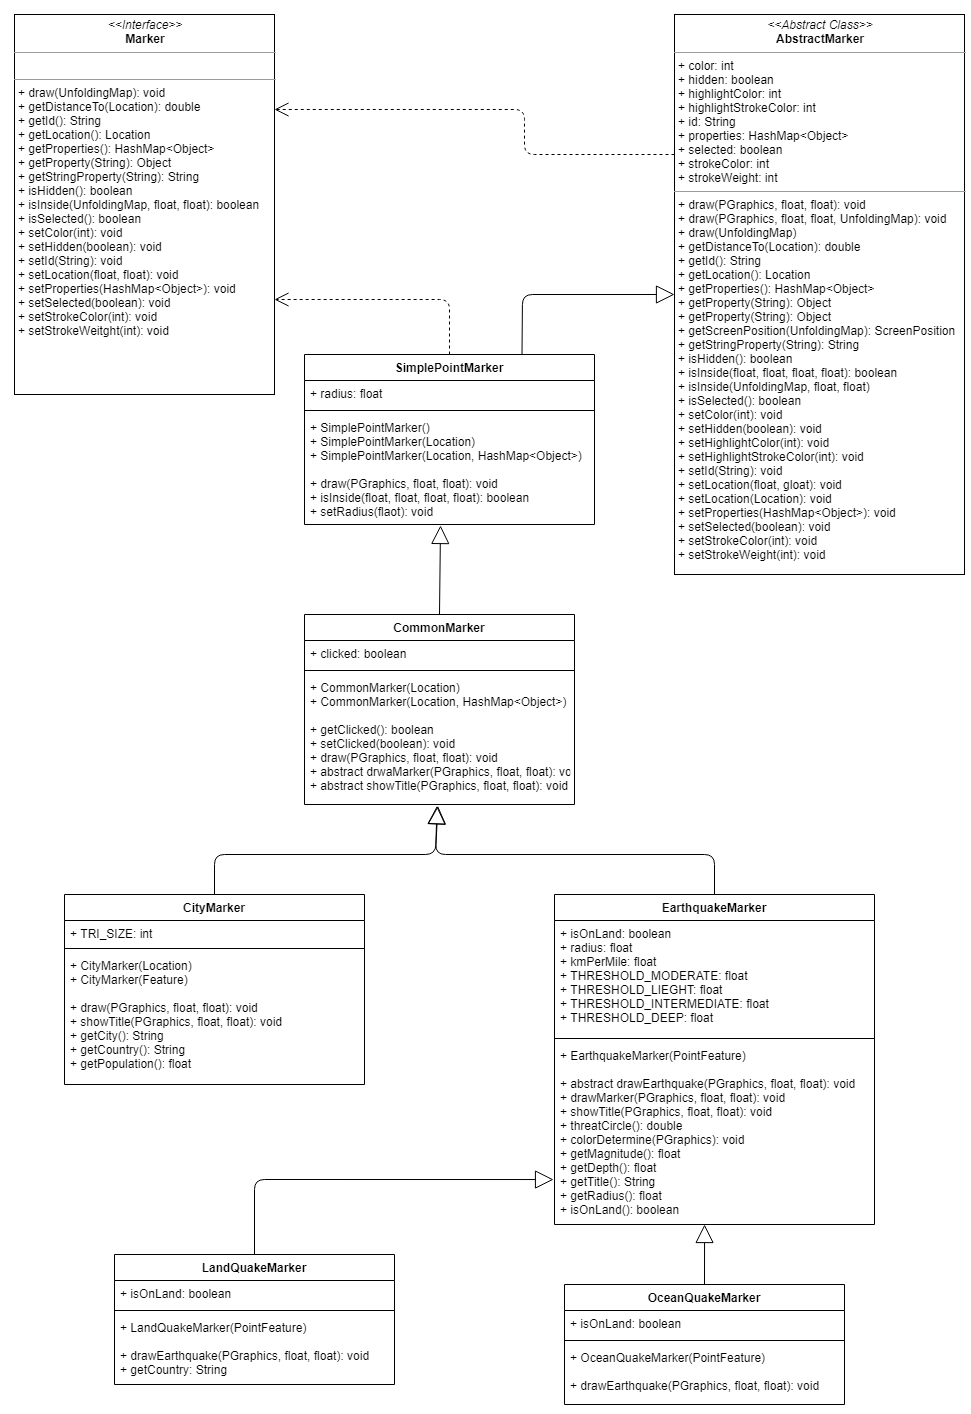

The diagram above was exported from draw.io. Its source (the exported page's mxGraphModel, read from the mxfile embedded in the PNG):
<mxGraphModel dx="2031" dy="1134" grid="1" gridSize="10" guides="1" tooltips="1" connect="1" arrows="1" fold="1" page="1" pageScale="1" pageWidth="850" pageHeight="1100" background="#ffffff" math="0" shadow="0">
  <root>
    <mxCell id="0" />
    <mxCell id="1" parent="0" />
    <mxCell id="5d2195bd80daf111-18" value="&lt;p style=&quot;margin: 0px ; margin-top: 4px ; text-align: center&quot;&gt;&lt;i&gt;&amp;lt;&amp;lt;Interface&amp;gt;&amp;gt;&lt;/i&gt;&lt;br&gt;&lt;b&gt;Marker&lt;/b&gt;&lt;/p&gt;&lt;hr size=&quot;1&quot;&gt;&lt;p style=&quot;margin: 0px ; margin-left: 4px&quot;&gt;&lt;br&gt;&lt;/p&gt;&lt;hr size=&quot;1&quot;&gt;&lt;p style=&quot;margin: 0px ; margin-left: 4px&quot;&gt;+ draw(UnfoldingMap): void&lt;/p&gt;&lt;p style=&quot;margin: 0px ; margin-left: 4px&quot;&gt;+ getDistanceTo(Location): double&lt;br&gt;+ getId(): String&lt;/p&gt;&lt;p style=&quot;margin: 0px ; margin-left: 4px&quot;&gt;+ getLocation(): Location&lt;/p&gt;&lt;p style=&quot;margin: 0px ; margin-left: 4px&quot;&gt;+ getProperties(): HashMap&amp;lt;Object&amp;gt;&lt;/p&gt;&lt;p style=&quot;margin: 0px ; margin-left: 4px&quot;&gt;+ getProperty(String): Object&lt;/p&gt;&lt;p style=&quot;margin: 0px ; margin-left: 4px&quot;&gt;+ getStringProperty(String): String&lt;/p&gt;&lt;p style=&quot;margin: 0px ; margin-left: 4px&quot;&gt;+ isHidden(): boolean&lt;/p&gt;&lt;p style=&quot;margin: 0px ; margin-left: 4px&quot;&gt;+ isInside(UnfoldingMap, float, float): boolean&lt;/p&gt;&lt;p style=&quot;margin: 0px ; margin-left: 4px&quot;&gt;+ isSelected(): boolean&lt;/p&gt;&lt;p style=&quot;margin: 0px ; margin-left: 4px&quot;&gt;+ setColor(int): void&lt;/p&gt;&lt;p style=&quot;margin: 0px ; margin-left: 4px&quot;&gt;+ setHidden(boolean): void&lt;/p&gt;&lt;p style=&quot;margin: 0px ; margin-left: 4px&quot;&gt;+ setId(String): void&lt;/p&gt;&lt;p style=&quot;margin: 0px ; margin-left: 4px&quot;&gt;+ setLocation(float, float): void&lt;/p&gt;&lt;p style=&quot;margin: 0px ; margin-left: 4px&quot;&gt;+ setProperties(HashMap&amp;lt;Object&amp;gt;): void&lt;/p&gt;&lt;p style=&quot;margin: 0px ; margin-left: 4px&quot;&gt;+ setSelected(boolean): void&lt;/p&gt;&lt;p style=&quot;margin: 0px ; margin-left: 4px&quot;&gt;+ setStrokeColor(int): void&lt;/p&gt;&lt;p style=&quot;margin: 0px ; margin-left: 4px&quot;&gt;+ setStrokeWeitght(int): void&lt;/p&gt;&lt;p style=&quot;margin: 0px ; margin-left: 4px&quot;&gt;&lt;br&gt;&lt;/p&gt;" style="verticalAlign=top;align=left;overflow=fill;fontSize=12;fontFamily=Helvetica;html=1;rounded=0;shadow=0;comic=0;labelBackgroundColor=none;strokeWidth=1" parent="1" vertex="1">
      <mxGeometry x="20" y="30" width="260" height="380" as="geometry" />
    </mxCell>
    <mxCell id="5d2195bd80daf111-19" value="&lt;p style=&quot;margin: 0px ; margin-top: 4px ; text-align: center&quot;&gt;&lt;i&gt;&amp;lt;&amp;lt;Abstract Class&amp;gt;&amp;gt;&lt;/i&gt;&lt;br&gt;&lt;b&gt;AbstractMarker&lt;/b&gt;&lt;/p&gt;&lt;hr size=&quot;1&quot;&gt;&lt;p style=&quot;margin: 0px ; margin-left: 4px&quot;&gt;+ color: int&lt;br&gt;+ hidden: boolean&lt;/p&gt;&lt;p style=&quot;margin: 0px ; margin-left: 4px&quot;&gt;+ highlightColor: int&lt;/p&gt;&lt;p style=&quot;margin: 0px ; margin-left: 4px&quot;&gt;+ highlightStrokeColor: int&lt;/p&gt;&lt;p style=&quot;margin: 0px ; margin-left: 4px&quot;&gt;+ id: String&lt;/p&gt;&lt;p style=&quot;margin: 0px ; margin-left: 4px&quot;&gt;+ properties: HashMap&amp;lt;Object&amp;gt;&lt;/p&gt;&lt;p style=&quot;margin: 0px ; margin-left: 4px&quot;&gt;+ selected: boolean&lt;/p&gt;&lt;p style=&quot;margin: 0px ; margin-left: 4px&quot;&gt;+ strokeColor: int&lt;/p&gt;&lt;p style=&quot;margin: 0px ; margin-left: 4px&quot;&gt;+ strokeWeight: int&lt;/p&gt;&lt;hr size=&quot;1&quot;&gt;&lt;p style=&quot;margin: 0px ; margin-left: 4px&quot;&gt;+ draw(PGraphics, float, float): void&lt;/p&gt;&lt;p style=&quot;margin: 0px ; margin-left: 4px&quot;&gt;+ draw(PGraphics, float, float, UnfoldingMap): void&lt;/p&gt;&lt;p style=&quot;margin: 0px ; margin-left: 4px&quot;&gt;+ draw(UnfoldingMap)&lt;/p&gt;&lt;p style=&quot;margin: 0px ; margin-left: 4px&quot;&gt;+ getDistanceTo(Location): double&lt;/p&gt;&lt;p style=&quot;margin: 0px ; margin-left: 4px&quot;&gt;+ getId(): String&lt;/p&gt;&lt;p style=&quot;margin: 0px ; margin-left: 4px&quot;&gt;+ getLocation(): Location&lt;/p&gt;&lt;p style=&quot;margin: 0px ; margin-left: 4px&quot;&gt;+ getProperties(): HashMap&amp;lt;Object&amp;gt;&lt;/p&gt;&lt;p style=&quot;margin: 0px ; margin-left: 4px&quot;&gt;+ getProperty(String): Object&lt;/p&gt;&lt;p style=&quot;margin: 0px ; margin-left: 4px&quot;&gt;+ getProperty(String): Object&lt;/p&gt;&lt;p style=&quot;margin: 0px ; margin-left: 4px&quot;&gt;+ getScreenPosition(UnfoldingMap): ScreenPosition&lt;/p&gt;&lt;p style=&quot;margin: 0px ; margin-left: 4px&quot;&gt;+ getStringProperty(String): String&lt;/p&gt;&lt;p style=&quot;margin: 0px ; margin-left: 4px&quot;&gt;+ isHidden(): boolean&lt;/p&gt;&lt;p style=&quot;margin: 0px ; margin-left: 4px&quot;&gt;+ isInside(float, float, float, float): boolean&lt;/p&gt;&lt;p style=&quot;margin: 0px ; margin-left: 4px&quot;&gt;+ isInside(UnfoldingMap, float, float)&lt;/p&gt;&lt;p style=&quot;margin: 0px ; margin-left: 4px&quot;&gt;+ isSelected(): boolean&lt;/p&gt;&lt;p style=&quot;margin: 0px ; margin-left: 4px&quot;&gt;+ setColor(int): void&lt;/p&gt;&lt;p style=&quot;margin: 0px ; margin-left: 4px&quot;&gt;+ setHidden(boolean): void&lt;/p&gt;&lt;p style=&quot;margin: 0px ; margin-left: 4px&quot;&gt;+ setHighlightColor(int): void&lt;/p&gt;&lt;p style=&quot;margin: 0px ; margin-left: 4px&quot;&gt;+ setHighlightStrokeColor(int): void&lt;/p&gt;&lt;p style=&quot;margin: 0px ; margin-left: 4px&quot;&gt;+ setId(String): void&lt;/p&gt;&lt;p style=&quot;margin: 0px ; margin-left: 4px&quot;&gt;+ setLocation(float, gloat): void&lt;/p&gt;&lt;p style=&quot;margin: 0px ; margin-left: 4px&quot;&gt;+ setLocation(Location): void&lt;/p&gt;&lt;p style=&quot;margin: 0px ; margin-left: 4px&quot;&gt;+ setProperties(HashMap&amp;lt;Object&amp;gt;): void&lt;/p&gt;&lt;p style=&quot;margin: 0px ; margin-left: 4px&quot;&gt;+ setSelected(boolean): void&lt;/p&gt;&lt;p style=&quot;margin: 0px ; margin-left: 4px&quot;&gt;+ setStrokeColor(int): void&lt;/p&gt;&lt;p style=&quot;margin: 0px ; margin-left: 4px&quot;&gt;+ setStrokeWeight(int): void&lt;/p&gt;" style="verticalAlign=top;align=left;overflow=fill;fontSize=12;fontFamily=Helvetica;html=1;rounded=0;shadow=0;comic=0;labelBackgroundColor=none;strokeWidth=1" parent="1" vertex="1">
      <mxGeometry x="680" y="30" width="290" height="560" as="geometry" />
    </mxCell>
    <mxCell id="b1_HDbX2ErPCGK0oibKA-2" value="" style="endArrow=open;endSize=12;dashed=1;html=1;entryX=1;entryY=0.25;entryDx=0;entryDy=0;exitX=0;exitY=0.25;exitDx=0;exitDy=0;" parent="1" source="5d2195bd80daf111-19" target="5d2195bd80daf111-18" edge="1">
      <mxGeometry width="160" relative="1" as="geometry">
        <mxPoint x="690" y="460" as="sourcePoint" />
        <mxPoint x="850" y="460" as="targetPoint" />
        <Array as="points">
          <mxPoint x="530" y="170" />
          <mxPoint x="530" y="125" />
        </Array>
      </mxGeometry>
    </mxCell>
    <mxCell id="b1_HDbX2ErPCGK0oibKA-3" value="SimplePointMarker" style="swimlane;fontStyle=1;align=center;verticalAlign=top;childLayout=stackLayout;horizontal=1;startSize=26;horizontalStack=0;resizeParent=1;resizeParentMax=0;resizeLast=0;collapsible=1;marginBottom=0;" parent="1" vertex="1">
      <mxGeometry x="310" y="370" width="290" height="170" as="geometry" />
    </mxCell>
    <mxCell id="b1_HDbX2ErPCGK0oibKA-4" value="+ radius: float" style="text;strokeColor=none;fillColor=none;align=left;verticalAlign=top;spacingLeft=4;spacingRight=4;overflow=hidden;rotatable=0;points=[[0,0.5],[1,0.5]];portConstraint=eastwest;" parent="b1_HDbX2ErPCGK0oibKA-3" vertex="1">
      <mxGeometry y="26" width="290" height="26" as="geometry" />
    </mxCell>
    <mxCell id="b1_HDbX2ErPCGK0oibKA-5" value="" style="line;strokeWidth=1;fillColor=none;align=left;verticalAlign=middle;spacingTop=-1;spacingLeft=3;spacingRight=3;rotatable=0;labelPosition=right;points=[];portConstraint=eastwest;" parent="b1_HDbX2ErPCGK0oibKA-3" vertex="1">
      <mxGeometry y="52" width="290" height="8" as="geometry" />
    </mxCell>
    <mxCell id="b1_HDbX2ErPCGK0oibKA-6" value="+ SimplePointMarker()&#10;+ SimplePointMarker(Location)&#10;+ SimplePointMarker(Location, HashMap&lt;Object&gt;)&#10;&#10;+ draw(PGraphics, float, float): void&#10;+ isInside(float, float, float, float): boolean&#10;+ setRadius(flaot): void&#10;" style="text;strokeColor=none;fillColor=none;align=left;verticalAlign=top;spacingLeft=4;spacingRight=4;overflow=hidden;rotatable=0;points=[[0,0.5],[1,0.5]];portConstraint=eastwest;" parent="b1_HDbX2ErPCGK0oibKA-3" vertex="1">
      <mxGeometry y="60" width="290" height="110" as="geometry" />
    </mxCell>
    <mxCell id="b1_HDbX2ErPCGK0oibKA-7" value="" style="endArrow=open;endSize=12;dashed=1;html=1;entryX=1;entryY=0.75;entryDx=0;entryDy=0;exitX=0.5;exitY=0;exitDx=0;exitDy=0;" parent="1" source="b1_HDbX2ErPCGK0oibKA-3" target="5d2195bd80daf111-18" edge="1">
      <mxGeometry width="160" relative="1" as="geometry">
        <mxPoint x="190" y="480" as="sourcePoint" />
        <mxPoint x="350" y="480" as="targetPoint" />
        <Array as="points">
          <mxPoint x="455" y="315" />
        </Array>
      </mxGeometry>
    </mxCell>
    <mxCell id="b1_HDbX2ErPCGK0oibKA-8" value="" style="endArrow=block;endSize=16;endFill=0;html=1;entryX=0;entryY=0.5;entryDx=0;entryDy=0;exitX=0.75;exitY=0;exitDx=0;exitDy=0;" parent="1" source="b1_HDbX2ErPCGK0oibKA-3" target="5d2195bd80daf111-19" edge="1">
      <mxGeometry width="160" relative="1" as="geometry">
        <mxPoint x="620" y="560" as="sourcePoint" />
        <mxPoint x="780" y="560" as="targetPoint" />
        <Array as="points">
          <mxPoint x="528" y="310" />
        </Array>
      </mxGeometry>
    </mxCell>
    <mxCell id="b1_HDbX2ErPCGK0oibKA-9" value="CityMarker" style="swimlane;fontStyle=1;align=center;verticalAlign=top;childLayout=stackLayout;horizontal=1;startSize=26;horizontalStack=0;resizeParent=1;resizeParentMax=0;resizeLast=0;collapsible=1;marginBottom=0;" parent="1" vertex="1">
      <mxGeometry x="70" y="910" width="300" height="190" as="geometry" />
    </mxCell>
    <mxCell id="b1_HDbX2ErPCGK0oibKA-10" value="+ TRI_SIZE: int" style="text;strokeColor=none;fillColor=none;align=left;verticalAlign=top;spacingLeft=4;spacingRight=4;overflow=hidden;rotatable=0;points=[[0,0.5],[1,0.5]];portConstraint=eastwest;" parent="b1_HDbX2ErPCGK0oibKA-9" vertex="1">
      <mxGeometry y="26" width="300" height="24" as="geometry" />
    </mxCell>
    <mxCell id="b1_HDbX2ErPCGK0oibKA-11" value="" style="line;strokeWidth=1;fillColor=none;align=left;verticalAlign=middle;spacingTop=-1;spacingLeft=3;spacingRight=3;rotatable=0;labelPosition=right;points=[];portConstraint=eastwest;" parent="b1_HDbX2ErPCGK0oibKA-9" vertex="1">
      <mxGeometry y="50" width="300" height="8" as="geometry" />
    </mxCell>
    <mxCell id="b1_HDbX2ErPCGK0oibKA-12" value="+ CityMarker(Location)&#10;+ CityMarker(Feature)&#10;&#10;+ draw(PGraphics, float, float): void&#10;+ showTitle(PGraphics, float, float): void&#10;+ getCity(): String&#10;+ getCountry(): String&#10;+ getPopulation(): float" style="text;strokeColor=none;fillColor=none;align=left;verticalAlign=top;spacingLeft=4;spacingRight=4;overflow=hidden;rotatable=0;points=[[0,0.5],[1,0.5]];portConstraint=eastwest;" parent="b1_HDbX2ErPCGK0oibKA-9" vertex="1">
      <mxGeometry y="58" width="300" height="132" as="geometry" />
    </mxCell>
    <mxCell id="b1_HDbX2ErPCGK0oibKA-13" value="" style="endArrow=block;endSize=16;endFill=0;html=1;exitX=0.5;exitY=0;exitDx=0;exitDy=0;entryX=0.494;entryY=1.01;entryDx=0;entryDy=0;entryPerimeter=0;" parent="1" source="b1_HDbX2ErPCGK0oibKA-9" target="o5kpSqMhqfPos2G1g4tw-4" edge="1">
      <mxGeometry width="160" relative="1" as="geometry">
        <mxPoint x="220" y="760" as="sourcePoint" />
        <mxPoint x="380" y="840" as="targetPoint" />
        <Array as="points">
          <mxPoint x="220" y="870" />
          <mxPoint x="441" y="870" />
        </Array>
      </mxGeometry>
    </mxCell>
    <mxCell id="b1_HDbX2ErPCGK0oibKA-14" value="EarthquakeMarker" style="swimlane;fontStyle=1;align=center;verticalAlign=top;childLayout=stackLayout;horizontal=1;startSize=26;horizontalStack=0;resizeParent=1;resizeParentMax=0;resizeLast=0;collapsible=1;marginBottom=0;" parent="1" vertex="1">
      <mxGeometry x="560" y="910" width="320" height="330" as="geometry" />
    </mxCell>
    <mxCell id="b1_HDbX2ErPCGK0oibKA-15" value="+ isOnLand: boolean&#10;+ radius: float&#10;+ kmPerMile: float&#10;+ THRESHOLD_MODERATE: float&#10;+ THRESHOLD_LIEGHT: float&#10;+ THRESHOLD_INTERMEDIATE: float&#10;+ THRESHOLD_DEEP: float&#10;" style="text;strokeColor=none;fillColor=none;align=left;verticalAlign=top;spacingLeft=4;spacingRight=4;overflow=hidden;rotatable=0;points=[[0,0.5],[1,0.5]];portConstraint=eastwest;" parent="b1_HDbX2ErPCGK0oibKA-14" vertex="1">
      <mxGeometry y="26" width="320" height="114" as="geometry" />
    </mxCell>
    <mxCell id="b1_HDbX2ErPCGK0oibKA-16" value="" style="line;strokeWidth=1;fillColor=none;align=left;verticalAlign=middle;spacingTop=-1;spacingLeft=3;spacingRight=3;rotatable=0;labelPosition=right;points=[];portConstraint=eastwest;" parent="b1_HDbX2ErPCGK0oibKA-14" vertex="1">
      <mxGeometry y="140" width="320" height="8" as="geometry" />
    </mxCell>
    <mxCell id="b1_HDbX2ErPCGK0oibKA-17" value="+ EarthquakeMarker(PointFeature)&#10;&#10;+ abstract drawEarthquake(PGraphics, float, float): void&#10;+ drawMarker(PGraphics, float, float): void&#10;+ showTitle(PGraphics, float, float): void&#10;+ threatCircle(): double&#10;+ colorDetermine(PGraphics): void&#10;+ getMagnitude(): float&#10;+ getDepth(): float&#10;+ getTitle(): String&#10;+ getRadius(): float&#10;+ isOnLand(): boolean" style="text;strokeColor=none;fillColor=none;align=left;verticalAlign=top;spacingLeft=4;spacingRight=4;overflow=hidden;rotatable=0;points=[[0,0.5],[1,0.5]];portConstraint=eastwest;" parent="b1_HDbX2ErPCGK0oibKA-14" vertex="1">
      <mxGeometry y="148" width="320" height="182" as="geometry" />
    </mxCell>
    <mxCell id="b1_HDbX2ErPCGK0oibKA-18" value="" style="endArrow=block;endSize=16;endFill=0;html=1;exitX=0.5;exitY=0;exitDx=0;exitDy=0;entryX=0.491;entryY=1.01;entryDx=0;entryDy=0;entryPerimeter=0;" parent="1" source="b1_HDbX2ErPCGK0oibKA-14" target="o5kpSqMhqfPos2G1g4tw-4" edge="1">
      <mxGeometry width="160" relative="1" as="geometry">
        <mxPoint x="620" y="720" as="sourcePoint" />
        <mxPoint x="500" y="840" as="targetPoint" />
        <Array as="points">
          <mxPoint x="720" y="870" />
          <mxPoint x="441" y="870" />
        </Array>
      </mxGeometry>
    </mxCell>
    <mxCell id="b1_HDbX2ErPCGK0oibKA-19" value="LandQuakeMarker" style="swimlane;fontStyle=1;align=center;verticalAlign=top;childLayout=stackLayout;horizontal=1;startSize=26;horizontalStack=0;resizeParent=1;resizeParentMax=0;resizeLast=0;collapsible=1;marginBottom=0;" parent="1" vertex="1">
      <mxGeometry x="120" y="1270" width="280" height="130" as="geometry" />
    </mxCell>
    <mxCell id="b1_HDbX2ErPCGK0oibKA-20" value="+ isOnLand: boolean" style="text;strokeColor=none;fillColor=none;align=left;verticalAlign=top;spacingLeft=4;spacingRight=4;overflow=hidden;rotatable=0;points=[[0,0.5],[1,0.5]];portConstraint=eastwest;" parent="b1_HDbX2ErPCGK0oibKA-19" vertex="1">
      <mxGeometry y="26" width="280" height="26" as="geometry" />
    </mxCell>
    <mxCell id="b1_HDbX2ErPCGK0oibKA-21" value="" style="line;strokeWidth=1;fillColor=none;align=left;verticalAlign=middle;spacingTop=-1;spacingLeft=3;spacingRight=3;rotatable=0;labelPosition=right;points=[];portConstraint=eastwest;" parent="b1_HDbX2ErPCGK0oibKA-19" vertex="1">
      <mxGeometry y="52" width="280" height="8" as="geometry" />
    </mxCell>
    <mxCell id="b1_HDbX2ErPCGK0oibKA-22" value="+ LandQuakeMarker(PointFeature)&#10;&#10;+ drawEarthquake(PGraphics, float, float): void&#10;+ getCountry: String&#10;" style="text;strokeColor=none;fillColor=none;align=left;verticalAlign=top;spacingLeft=4;spacingRight=4;overflow=hidden;rotatable=0;points=[[0,0.5],[1,0.5]];portConstraint=eastwest;" parent="b1_HDbX2ErPCGK0oibKA-19" vertex="1">
      <mxGeometry y="60" width="280" height="70" as="geometry" />
    </mxCell>
    <mxCell id="b1_HDbX2ErPCGK0oibKA-23" value="OceanQuakeMarker" style="swimlane;fontStyle=1;align=center;verticalAlign=top;childLayout=stackLayout;horizontal=1;startSize=26;horizontalStack=0;resizeParent=1;resizeParentMax=0;resizeLast=0;collapsible=1;marginBottom=0;" parent="1" vertex="1">
      <mxGeometry x="570" y="1300" width="280" height="120" as="geometry" />
    </mxCell>
    <mxCell id="b1_HDbX2ErPCGK0oibKA-24" value="+ isOnLand: boolean" style="text;strokeColor=none;fillColor=none;align=left;verticalAlign=top;spacingLeft=4;spacingRight=4;overflow=hidden;rotatable=0;points=[[0,0.5],[1,0.5]];portConstraint=eastwest;" parent="b1_HDbX2ErPCGK0oibKA-23" vertex="1">
      <mxGeometry y="26" width="280" height="26" as="geometry" />
    </mxCell>
    <mxCell id="b1_HDbX2ErPCGK0oibKA-25" value="" style="line;strokeWidth=1;fillColor=none;align=left;verticalAlign=middle;spacingTop=-1;spacingLeft=3;spacingRight=3;rotatable=0;labelPosition=right;points=[];portConstraint=eastwest;" parent="b1_HDbX2ErPCGK0oibKA-23" vertex="1">
      <mxGeometry y="52" width="280" height="8" as="geometry" />
    </mxCell>
    <mxCell id="b1_HDbX2ErPCGK0oibKA-26" value="+ OceanQuakeMarker(PointFeature)&#10;&#10;+ drawEarthquake(PGraphics, float, float): void&#10;" style="text;strokeColor=none;fillColor=none;align=left;verticalAlign=top;spacingLeft=4;spacingRight=4;overflow=hidden;rotatable=0;points=[[0,0.5],[1,0.5]];portConstraint=eastwest;" parent="b1_HDbX2ErPCGK0oibKA-23" vertex="1">
      <mxGeometry y="60" width="280" height="60" as="geometry" />
    </mxCell>
    <mxCell id="b1_HDbX2ErPCGK0oibKA-27" value="" style="endArrow=block;endSize=16;endFill=0;html=1;exitX=0.5;exitY=0;exitDx=0;exitDy=0;entryX=0.469;entryY=1;entryDx=0;entryDy=0;entryPerimeter=0;" parent="1" source="b1_HDbX2ErPCGK0oibKA-23" target="b1_HDbX2ErPCGK0oibKA-17" edge="1">
      <mxGeometry width="160" relative="1" as="geometry">
        <mxPoint x="470" y="1250" as="sourcePoint" />
        <mxPoint x="680" y="1270" as="targetPoint" />
      </mxGeometry>
    </mxCell>
    <mxCell id="b1_HDbX2ErPCGK0oibKA-28" value="" style="endArrow=block;endSize=16;endFill=0;html=1;entryX=-0.003;entryY=0.753;entryDx=0;entryDy=0;entryPerimeter=0;exitX=0.5;exitY=0;exitDx=0;exitDy=0;" parent="1" source="b1_HDbX2ErPCGK0oibKA-19" target="b1_HDbX2ErPCGK0oibKA-17" edge="1">
      <mxGeometry width="160" relative="1" as="geometry">
        <mxPoint x="430" y="1240" as="sourcePoint" />
        <mxPoint x="590" y="1240" as="targetPoint" />
        <Array as="points">
          <mxPoint x="260" y="1195" />
        </Array>
      </mxGeometry>
    </mxCell>
    <mxCell id="o5kpSqMhqfPos2G1g4tw-1" value="CommonMarker" style="swimlane;fontStyle=1;align=center;verticalAlign=top;childLayout=stackLayout;horizontal=1;startSize=26;horizontalStack=0;resizeParent=1;resizeParentMax=0;resizeLast=0;collapsible=1;marginBottom=0;" vertex="1" parent="1">
      <mxGeometry x="310" y="630" width="270" height="190" as="geometry" />
    </mxCell>
    <mxCell id="o5kpSqMhqfPos2G1g4tw-2" value="+ clicked: boolean" style="text;strokeColor=none;fillColor=none;align=left;verticalAlign=top;spacingLeft=4;spacingRight=4;overflow=hidden;rotatable=0;points=[[0,0.5],[1,0.5]];portConstraint=eastwest;" vertex="1" parent="o5kpSqMhqfPos2G1g4tw-1">
      <mxGeometry y="26" width="270" height="26" as="geometry" />
    </mxCell>
    <mxCell id="o5kpSqMhqfPos2G1g4tw-3" value="" style="line;strokeWidth=1;fillColor=none;align=left;verticalAlign=middle;spacingTop=-1;spacingLeft=3;spacingRight=3;rotatable=0;labelPosition=right;points=[];portConstraint=eastwest;" vertex="1" parent="o5kpSqMhqfPos2G1g4tw-1">
      <mxGeometry y="52" width="270" height="8" as="geometry" />
    </mxCell>
    <mxCell id="o5kpSqMhqfPos2G1g4tw-4" value="+ CommonMarker(Location)&#10;+ CommonMarker(Location, HashMap&lt;Object&gt;)&#10;&#10;+ getClicked(): boolean&#10;+ setClicked(boolean): void&#10;+ draw(PGraphics, float, float): void&#10;+ abstract drwaMarker(PGraphics, float, float): void&#10;+ abstract showTitle(PGraphics, float, float): void" style="text;strokeColor=none;fillColor=none;align=left;verticalAlign=top;spacingLeft=4;spacingRight=4;overflow=hidden;rotatable=0;points=[[0,0.5],[1,0.5]];portConstraint=eastwest;" vertex="1" parent="o5kpSqMhqfPos2G1g4tw-1">
      <mxGeometry y="60" width="270" height="130" as="geometry" />
    </mxCell>
    <mxCell id="o5kpSqMhqfPos2G1g4tw-5" value="" style="endArrow=block;endSize=16;endFill=0;html=1;entryX=0.469;entryY=1.009;entryDx=0;entryDy=0;entryPerimeter=0;exitX=0.5;exitY=0;exitDx=0;exitDy=0;" edge="1" parent="1" source="o5kpSqMhqfPos2G1g4tw-1" target="b1_HDbX2ErPCGK0oibKA-6">
      <mxGeometry width="160" relative="1" as="geometry">
        <mxPoint x="410" y="590" as="sourcePoint" />
        <mxPoint x="570" y="590" as="targetPoint" />
      </mxGeometry>
    </mxCell>
  </root>
</mxGraphModel>